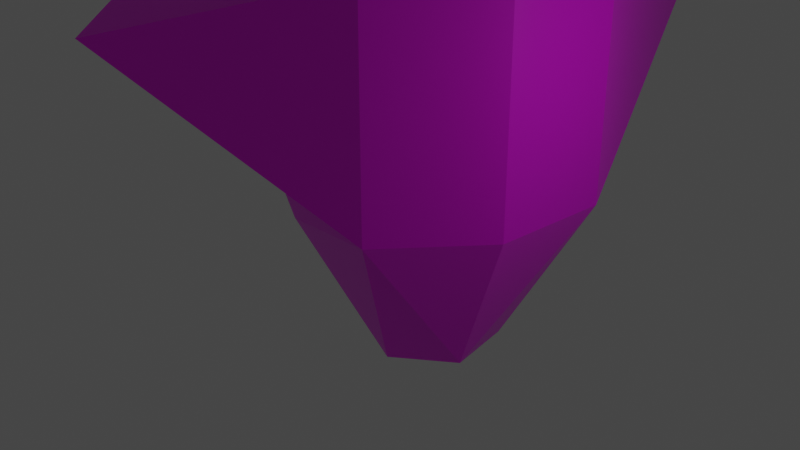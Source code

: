 # Source: cube.blend  (saved by Blender 2.92.15; exported with 4.5.12 LTS)
import bpy
from mathutils import Matrix  # noqa: F401  (used for matrix-valued properties, if any)

bpy.ops.wm.read_factory_settings(use_empty=True)
scene = bpy.context.scene
scene.name = 'Scene'

# ---- collections
col_export = bpy.data.collections.new('export'); scene.collection.children.link(col_export)

# ---- images (referenced by path relative to the original .blend; pixels are not part of the script)
import os
ASSET_DIR = os.environ.get("B2B_ASSET_DIR", "")  # directory of the original .blend (textures are referenced by path, not embedded)
HERE = os.path.dirname(os.path.abspath(__file__))  # packed textures are extracted next to this script under _unpacked/

def load_image(name, relpath, width, height, colorspace="sRGB"):
    """Load a texture the original file referenced (path relative to the .blend, or extracted next to this script)."""
    p = next((c for c in (os.path.join(HERE, relpath), os.path.join(ASSET_DIR, relpath)) if relpath and os.path.exists(c)), "")
    if p:
        img = bpy.data.images.load(p, check_existing=True)
        img.name = name
    else:  # same state as the original file: an image datablock whose file is absent (Cycles renders it pink)
        img = bpy.data.images.new(name, width, height)
        img.source = "FILE"
        img.filepath = "//" + (relpath or name)
    img.colorspace_settings.name = colorspace
    return img
img_skull_map_png = load_image('skull_map.png', 'skull_map.png', 1024, 1024, 'sRGB')

# ---- materials (node trees are filled in below, after node groups)
mat_material = bpy.data.materials.new('Material')
mat_material.alpha_threshold = 0.0
mat_material.use_transparent_shadow = False
mat_material.line_color = (0.0, 0.0, 0.0, 1.0)

# ---- material node trees
mat_material.use_nodes = True; mat_material.node_tree.nodes.clear()
_N = mat_material.node_tree.nodes; _L = mat_material.node_tree.links
n0 = _N.new('ShaderNodeOutputMaterial'); n0.name = 'Material Output'; n0.location = (300, 300)
n1 = _N.new('ShaderNodeBsdfPrincipled'); n1.name = 'Principled BSDF'; n1.location = (10, 300)
n1.distribution = 'GGX'
n1.subsurface_method = 'BURLEY'
n1.inputs[2].default_value = 0.4
n1.inputs[3].default_value = 1.45
n1.inputs[27].default_value = (0.0, 0.0, 0.0, 1.0)
n1.inputs[28].default_value = 1.0
n2 = _N.new('ShaderNodeTexImage'); n2.name = 'Image Texture'; n2.location = (-280, 280)
n2.image = img_skull_map_png
n2.interpolation = 'Closest'
n3 = _N.new('ShaderNodeTexCoord'); n3.name = 'Texture Coordinate'; n3.location = (-470, 280)
_L.new(n1.outputs[0], n0.inputs[0])
_L.new(n2.outputs[0], n1.inputs[0])
_L.new(n3.outputs[2], n2.inputs[0])
n0.is_active_output = True

# ---- world
world_world = bpy.data.worlds.new('World'); scene.world = world_world
world_world.use_nodes = True; world_world.node_tree.nodes.clear()
_N = world_world.node_tree.nodes; _L = world_world.node_tree.links
n0 = _N.new('ShaderNodeOutputWorld'); n0.name = 'World Output'; n0.location = (300, 300)
n1 = _N.new('ShaderNodeBackground'); n1.name = 'Background'; n1.location = (10, 300)
n1.inputs[0].default_value = (0.05088, 0.05088, 0.05088, 1.0)
_L.new(n1.outputs[0], n0.inputs[0])
n0.is_active_output = True
world_world.color = (0.05088, 0.05088, 0.05088)
world_world.use_sun_shadow = False
world_world.sun_shadow_jitter_overblur = 0.0

# ---- cameras
cam_camera = bpy.data.cameras.new('Camera')
cam_camera.clip_end = 100.0
cam_camera.ortho_scale = 7.314

# ---- lights
light_light = bpy.data.lights.new('Light', 'POINT')
light_light.transmission_factor = 0.0
light_light.energy = 1000.0
light_light.shadow_soft_size = 0.1
light_light.shadow_maximum_resolution = 0.006
light_light.use_absolute_resolution = True

# ---- meshes
me_cube = bpy.data.meshes.new('Cube')
me_cube.from_pydata([(6.0, 10.04, 6.0), (6.0, 10.04, -6.0), (6.0, -6.638, 8.228), (6.0, -8.472, -5.083), (6.0, -0.02428, -8.99), (3.207, 6.0, -14.76), (16.14, 1.616, 2.437), (9.059e-07, 12.0, 6.0), (9.059e-07, 12.0, -6.0), (-6.0, 10.04, 6.0), (-6.0, 10.04, -6.0), (-5.011e-07, -6.638, 8.228), (-6.396e-07, -8.472, -5.083), (-6.0, -6.638, 8.228), (-6.0, -8.472, -5.083), (-1.833e-09, -0.02428, -8.99), (-6.0, -0.02428, -8.99), (6.012e-07, 7.963, -14.76), (-3.207, 6.0, -14.76), (-16.14, 1.616, 2.437)], [], [(7, 11, 2, 0), (2, 3, 6), (15, 17, 5), (1, 5, 17), (8, 7, 0, 1), (15, 5, 4), (1, 17, 8), (3, 1, 6), (0, 2, 6), (1, 0, 6), (1, 4, 5), (1, 3, 4), (7, 9, 13, 11), (13, 19, 14), (15, 16, 18), (3, 2, 11, 13, 14, 12), (8, 10, 9, 7), (17, 18, 10), (15, 18, 17), (17, 10, 8), (3, 12, 14, 16, 15, 4), (14, 19, 10), (9, 19, 13), (10, 19, 9), (10, 18, 16), (10, 16, 14)])
_uv = me_cube.uv_layers.new(name='UVMap')
_uv.uv.foreach_set('vector', [0.05879, 0.1006, 0.311, 0.3226, 0.24, 0.4033, 0.01396, 0.2042, 0.6226, 0.6035, 0.382, 0.6035, 0.5401, 0.4218, 0.7301, 0.5982, 0.7301, 0.4218, 0.7875, 0.45, 0.375, 0.375, 0.5, 0.125, 0.3125, 0.125, 0.375, 0.375, 0.375, 0.75, 0.625, 0.75, 0.625, 0.375, 0.7301, 0.5982, 0.7875, 0.45, 0.8375, 0.5982, 0.375, 0.375, 0.5, 0.125, 0.625, 0.375, 0.3387, 0.4339, 0.1562, 0.75, 0.07575, 0.4687, 0.01396, 0.2042, 0.24, 0.4033, 0.0, 0.4339, 0.1562, 0.75, 0.0, 0.6049, 0.07575, 0.4687, 0.1562, 0.25, 0.3125, 0.09375, 0.3438, 0.25, 0.1562, 0.75, 0.3387, 0.4339, 0.3058, 0.5942, 0.05879, 0.1006, 0.1559, 0.04295, 0.382, 0.242, 0.311, 0.3226, 0.6226, 0.8184, 0.5401, 1.0, 0.382, 0.8184, 0.7301, 0.5982, 0.6226, 0.5982, 0.6727, 0.45, 0.4062, 0.75, 0.4062, 0.9688, 0.5, 0.9688, 0.4062, 0.9688, 0.4062, 0.75, 0.5, 0.75, 0.375, 0.375, 0.625, 0.375, 0.625, 0.75, 0.375, 0.75, 0.4688, 0.1562, 0.6562, 0.1562, 0.625, 0.375, 0.7301, 0.5982, 0.6727, 0.45, 0.7301, 0.4218, 0.4688, 0.1562, 0.625, 0.375, 0.375, 0.375, 0.8375, 0.7612, 0.7301, 0.7612, 0.6226, 0.7612, 0.6226, 0.5982, 0.7301, 0.5982, 0.8375, 0.5982, 0.9454, 0.2751, 0.7638, 0.2112, 0.9454, 0.0, 0.1559, 0.04295, 0.382, 0.0, 0.382, 0.242, 0.5547, 0.2302, 0.6896, 0.0, 0.7638, 0.2302, 0.1562, 0.25, 0.3125, 0.09375, 0.3438, 0.25, 0.5547, 0.2302, 0.4654, 0.1487, 0.5023, 0.08036])
me_cube.materials.append(mat_material)
me_cube.use_remesh_preserve_volume = False
me_cube.use_remesh_preserve_attributes = False
me_cube.use_mirror_vertex_groups = False
me_cube.update()

# ---- objects
ob_model = bpy.data.objects.new('model', me_cube)
ob_light = bpy.data.objects.new('Light', light_light)
ob_camera = bpy.data.objects.new('Camera', cam_camera)

# ---- transforms, parenting, visibility, modifiers, constraints
ob_model.location = (0.0, 0.0, 0.0)
ob_model.lock_rotations_4d = False
ob_model.empty_display_type = 'ARROWS'
ob_model.lineart.crease_threshold = 0.0
ob_light.location = (-6.329, 22.54, 2.952)
ob_light.rotation_euler = (0.6503, 0.05522, 1.866)
ob_light.scale = (0.5, 0.5, 0.5)
ob_light.lock_rotations_4d = False
ob_light.empty_display_type = 'ARROWS'
ob_light.color = (0.0, 0.0, 0.0, 0.0)
ob_light.lineart.crease_threshold = 0.0
ob_camera.location = (21.15, 50.81, 16.85)
ob_camera.rotation_euler = (1.109, -0.0, -3.536)
ob_camera.scale = (0.5, 0.5, 0.5)
ob_camera.lock_rotations_4d = False
ob_camera.empty_display_type = 'ARROWS'
ob_camera.color = (0.0, 0.0, 0.0, 0.0)
ob_camera.display_type = 'WIRE'
ob_camera.lineart.crease_threshold = 0.0

# ---- collection membership
col_export.objects.link(ob_model)
col_export.objects.link(ob_light)
col_export.objects.link(ob_camera)

# ---- scene / render settings (as saved in the file)
scene.camera = ob_camera
scene.frame_start = 1; scene.frame_end = 250; scene.frame_set(1)
scene.render.engine = 'BLENDER_EEVEE_NEXT'
scene.cycles.use_denoising = False
scene.cycles.samples = 128
scene.cycles.sampling_pattern = 'TABULATED_SOBOL'
scene.cycles.use_adaptive_sampling = False
scene.cycles.use_light_tree = False
scene.view_settings.view_transform = 'Filmic'
bpy.context.view_layer.update()
